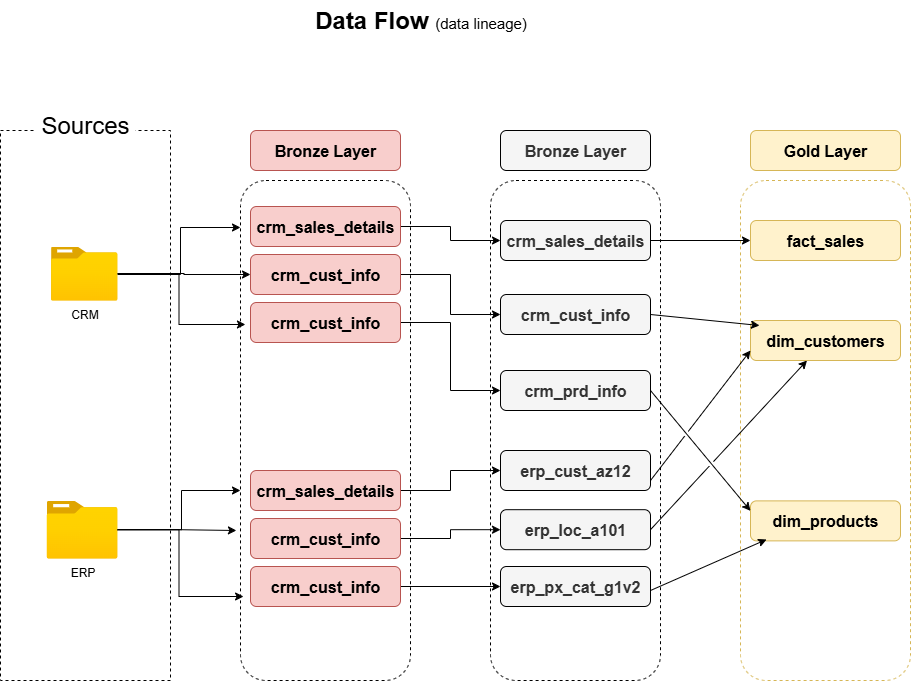

The diagram above was exported from draw.io. Its source (the exported page's mxGraphModel, read from the mxfile embedded in the PNG):
<mxGraphModel dx="1826" dy="785" grid="1" gridSize="10" guides="1" tooltips="1" connect="1" arrows="1" fold="1" page="0" pageScale="1" pageWidth="827" pageHeight="1169" math="0" shadow="0">
  <root>
    <mxCell id="0" />
    <mxCell id="1" parent="0" />
    <mxCell id="2nKkpXX7kZOB5fXJcrwe-1" value="" style="rounded=0;whiteSpace=wrap;html=1;fillColor=none;dashed=1;" parent="1" vertex="1">
      <mxGeometry x="-100" y="200" width="170" height="550" as="geometry" />
    </mxCell>
    <mxCell id="2nKkpXX7kZOB5fXJcrwe-2" value="&lt;font style=&quot;font-size: 24px;&quot;&gt;Sources&lt;/font&gt;" style="rounded=1;whiteSpace=wrap;html=1;strokeColor=none;fillColor=default;" parent="1" vertex="1">
      <mxGeometry x="-65" y="180" width="100" height="30" as="geometry" />
    </mxCell>
    <mxCell id="2nKkpXX7kZOB5fXJcrwe-15" style="edgeStyle=orthogonalEdgeStyle;rounded=0;orthogonalLoop=1;jettySize=auto;html=1;" parent="1" source="2nKkpXX7kZOB5fXJcrwe-3" target="2nKkpXX7kZOB5fXJcrwe-12" edge="1">
      <mxGeometry relative="1" as="geometry" />
    </mxCell>
    <mxCell id="2nKkpXX7kZOB5fXJcrwe-3" value="CRM" style="image;aspect=fixed;html=1;points=[];align=center;fontSize=12;image=img/lib/azure2/general/Folder_Blank.svg;" parent="1" vertex="1">
      <mxGeometry x="-49.5" y="316" width="66.53" height="54" as="geometry" />
    </mxCell>
    <mxCell id="2nKkpXX7kZOB5fXJcrwe-28" value="" style="edgeStyle=orthogonalEdgeStyle;rounded=0;orthogonalLoop=1;jettySize=auto;html=1;" parent="1" source="2nKkpXX7kZOB5fXJcrwe-4" target="2nKkpXX7kZOB5fXJcrwe-9" edge="1">
      <mxGeometry relative="1" as="geometry">
        <Array as="points">
          <mxPoint x="81" y="599" />
          <mxPoint x="81" y="560" />
        </Array>
      </mxGeometry>
    </mxCell>
    <mxCell id="2nKkpXX7kZOB5fXJcrwe-4" value="ERP" style="image;aspect=fixed;html=1;points=[];align=center;fontSize=12;image=img/lib/azure2/general/Folder_Blank.svg;" parent="1" vertex="1">
      <mxGeometry x="-53.96" y="570.38" width="70.99" height="57.62" as="geometry" />
    </mxCell>
    <mxCell id="2nKkpXX7kZOB5fXJcrwe-9" value="" style="rounded=1;whiteSpace=wrap;html=1;fillColor=none;strokeColor=default;dashed=1;" parent="1" vertex="1">
      <mxGeometry x="140" y="250" width="170" height="500" as="geometry" />
    </mxCell>
    <mxCell id="2nKkpXX7kZOB5fXJcrwe-10" value="&lt;font style=&quot;font-size: 16px;&quot;&gt;&lt;b&gt;Bronze Layer&lt;/b&gt;&lt;/font&gt;" style="rounded=1;whiteSpace=wrap;html=1;fillColor=#f8cecc;strokeColor=#b85450;" parent="1" vertex="1">
      <mxGeometry x="150" y="200" width="150" height="40" as="geometry" />
    </mxCell>
    <mxCell id="2nKkpXX7kZOB5fXJcrwe-41" style="edgeStyle=orthogonalEdgeStyle;rounded=0;orthogonalLoop=1;jettySize=auto;html=1;entryX=0;entryY=0.5;entryDx=0;entryDy=0;" parent="1" source="2nKkpXX7kZOB5fXJcrwe-11" target="2nKkpXX7kZOB5fXJcrwe-33" edge="1">
      <mxGeometry relative="1" as="geometry" />
    </mxCell>
    <mxCell id="2nKkpXX7kZOB5fXJcrwe-11" value="&lt;span style=&quot;font-size: 16px;&quot;&gt;&lt;b&gt;crm_sales_details&lt;/b&gt;&lt;/span&gt;" style="rounded=1;whiteSpace=wrap;html=1;fillColor=#f8cecc;strokeColor=#b85450;" parent="1" vertex="1">
      <mxGeometry x="150" y="276" width="150" height="40" as="geometry" />
    </mxCell>
    <mxCell id="2nKkpXX7kZOB5fXJcrwe-43" style="edgeStyle=orthogonalEdgeStyle;rounded=0;orthogonalLoop=1;jettySize=auto;html=1;entryX=0;entryY=0.5;entryDx=0;entryDy=0;" parent="1" source="2nKkpXX7kZOB5fXJcrwe-12" target="2nKkpXX7kZOB5fXJcrwe-34" edge="1">
      <mxGeometry relative="1" as="geometry" />
    </mxCell>
    <mxCell id="2nKkpXX7kZOB5fXJcrwe-12" value="&lt;span style=&quot;font-size: 16px;&quot;&gt;&lt;b&gt;crm_cust_info&lt;/b&gt;&lt;/span&gt;" style="rounded=1;whiteSpace=wrap;html=1;fillColor=#f8cecc;strokeColor=#b85450;" parent="1" vertex="1">
      <mxGeometry x="150" y="324" width="150" height="40" as="geometry" />
    </mxCell>
    <mxCell id="2nKkpXX7kZOB5fXJcrwe-44" style="edgeStyle=orthogonalEdgeStyle;rounded=0;orthogonalLoop=1;jettySize=auto;html=1;entryX=0;entryY=0.5;entryDx=0;entryDy=0;" parent="1" source="2nKkpXX7kZOB5fXJcrwe-13" target="2nKkpXX7kZOB5fXJcrwe-35" edge="1">
      <mxGeometry relative="1" as="geometry" />
    </mxCell>
    <mxCell id="2nKkpXX7kZOB5fXJcrwe-13" value="&lt;span style=&quot;font-size: 16px;&quot;&gt;&lt;b&gt;crm_cust_info&lt;/b&gt;&lt;/span&gt;" style="rounded=1;whiteSpace=wrap;html=1;fillColor=#f8cecc;strokeColor=#b85450;" parent="1" vertex="1">
      <mxGeometry x="150" y="372" width="150" height="40" as="geometry" />
    </mxCell>
    <mxCell id="2nKkpXX7kZOB5fXJcrwe-16" style="edgeStyle=orthogonalEdgeStyle;rounded=0;orthogonalLoop=1;jettySize=auto;html=1;entryX=0;entryY=0.094;entryDx=0;entryDy=0;entryPerimeter=0;" parent="1" source="2nKkpXX7kZOB5fXJcrwe-3" target="2nKkpXX7kZOB5fXJcrwe-9" edge="1">
      <mxGeometry relative="1" as="geometry">
        <Array as="points">
          <mxPoint x="80" y="344" />
          <mxPoint x="80" y="297" />
        </Array>
      </mxGeometry>
    </mxCell>
    <mxCell id="2nKkpXX7kZOB5fXJcrwe-17" style="edgeStyle=orthogonalEdgeStyle;rounded=0;orthogonalLoop=1;jettySize=auto;html=1;entryX=0.029;entryY=0.288;entryDx=0;entryDy=0;entryPerimeter=0;" parent="1" source="2nKkpXX7kZOB5fXJcrwe-3" target="2nKkpXX7kZOB5fXJcrwe-9" edge="1">
      <mxGeometry relative="1" as="geometry" />
    </mxCell>
    <mxCell id="2nKkpXX7kZOB5fXJcrwe-45" style="edgeStyle=orthogonalEdgeStyle;rounded=0;orthogonalLoop=1;jettySize=auto;html=1;entryX=0;entryY=0.5;entryDx=0;entryDy=0;" parent="1" source="2nKkpXX7kZOB5fXJcrwe-18" target="2nKkpXX7kZOB5fXJcrwe-36" edge="1">
      <mxGeometry relative="1" as="geometry" />
    </mxCell>
    <mxCell id="2nKkpXX7kZOB5fXJcrwe-18" value="&lt;span style=&quot;font-size: 16px;&quot;&gt;&lt;b&gt;crm_sales_details&lt;/b&gt;&lt;/span&gt;" style="rounded=1;whiteSpace=wrap;html=1;fillColor=#f8cecc;strokeColor=#b85450;" parent="1" vertex="1">
      <mxGeometry x="150" y="540" width="150" height="40" as="geometry" />
    </mxCell>
    <mxCell id="2nKkpXX7kZOB5fXJcrwe-46" style="edgeStyle=orthogonalEdgeStyle;rounded=0;orthogonalLoop=1;jettySize=auto;html=1;entryX=0;entryY=0.5;entryDx=0;entryDy=0;" parent="1" source="2nKkpXX7kZOB5fXJcrwe-19" target="2nKkpXX7kZOB5fXJcrwe-37" edge="1">
      <mxGeometry relative="1" as="geometry" />
    </mxCell>
    <mxCell id="2nKkpXX7kZOB5fXJcrwe-19" value="&lt;span style=&quot;font-size: 16px;&quot;&gt;&lt;b&gt;crm_cust_info&lt;/b&gt;&lt;/span&gt;" style="rounded=1;whiteSpace=wrap;html=1;fillColor=#f8cecc;strokeColor=#b85450;" parent="1" vertex="1">
      <mxGeometry x="150" y="588" width="150" height="40" as="geometry" />
    </mxCell>
    <mxCell id="2nKkpXX7kZOB5fXJcrwe-47" style="edgeStyle=orthogonalEdgeStyle;rounded=0;orthogonalLoop=1;jettySize=auto;html=1;" parent="1" source="2nKkpXX7kZOB5fXJcrwe-20" target="2nKkpXX7kZOB5fXJcrwe-38" edge="1">
      <mxGeometry relative="1" as="geometry" />
    </mxCell>
    <mxCell id="2nKkpXX7kZOB5fXJcrwe-20" value="&lt;span style=&quot;font-size: 16px;&quot;&gt;&lt;b&gt;crm_cust_info&lt;/b&gt;&lt;/span&gt;" style="rounded=1;whiteSpace=wrap;html=1;fillColor=#f8cecc;strokeColor=#b85450;" parent="1" vertex="1">
      <mxGeometry x="150" y="636" width="150" height="40" as="geometry" />
    </mxCell>
    <mxCell id="2nKkpXX7kZOB5fXJcrwe-27" style="edgeStyle=orthogonalEdgeStyle;rounded=0;orthogonalLoop=1;jettySize=auto;html=1;entryX=-0.024;entryY=0.7;entryDx=0;entryDy=0;entryPerimeter=0;" parent="1" source="2nKkpXX7kZOB5fXJcrwe-4" target="2nKkpXX7kZOB5fXJcrwe-9" edge="1">
      <mxGeometry relative="1" as="geometry" />
    </mxCell>
    <mxCell id="2nKkpXX7kZOB5fXJcrwe-29" style="edgeStyle=orthogonalEdgeStyle;rounded=0;orthogonalLoop=1;jettySize=auto;html=1;entryX=0.018;entryY=0.832;entryDx=0;entryDy=0;entryPerimeter=0;" parent="1" source="2nKkpXX7kZOB5fXJcrwe-4" target="2nKkpXX7kZOB5fXJcrwe-9" edge="1">
      <mxGeometry relative="1" as="geometry" />
    </mxCell>
    <mxCell id="2nKkpXX7kZOB5fXJcrwe-31" value="" style="rounded=1;whiteSpace=wrap;html=1;fillColor=none;strokeColor=default;dashed=1;fontColor=#333333;" parent="1" vertex="1">
      <mxGeometry x="390" y="250" width="170" height="500" as="geometry" />
    </mxCell>
    <mxCell id="2nKkpXX7kZOB5fXJcrwe-32" value="&lt;font style=&quot;font-size: 16px;&quot;&gt;&lt;b&gt;Bronze Layer&lt;/b&gt;&lt;/font&gt;" style="rounded=1;whiteSpace=wrap;html=1;fillColor=#f5f5f5;strokeColor=default;fontColor=#333333;" parent="1" vertex="1">
      <mxGeometry x="400" y="200" width="150" height="40" as="geometry" />
    </mxCell>
    <mxCell id="2nKkpXX7kZOB5fXJcrwe-33" value="&lt;span style=&quot;font-size: 16px;&quot;&gt;&lt;b&gt;crm_sales_details&lt;/b&gt;&lt;/span&gt;" style="rounded=1;whiteSpace=wrap;html=1;fillColor=#f5f5f5;strokeColor=default;fontColor=#333333;" parent="1" vertex="1">
      <mxGeometry x="400" y="290" width="150" height="40" as="geometry" />
    </mxCell>
    <mxCell id="2nKkpXX7kZOB5fXJcrwe-34" value="&lt;span style=&quot;font-size: 16px;&quot;&gt;&lt;b&gt;crm_cust_info&lt;/b&gt;&lt;/span&gt;" style="rounded=1;whiteSpace=wrap;html=1;fillColor=#f5f5f5;strokeColor=default;fontColor=#333333;" parent="1" vertex="1">
      <mxGeometry x="400" y="364" width="150" height="40" as="geometry" />
    </mxCell>
    <mxCell id="2nKkpXX7kZOB5fXJcrwe-35" value="&lt;span style=&quot;font-size: 16px;&quot;&gt;&lt;b&gt;crm_prd_info&lt;/b&gt;&lt;/span&gt;" style="rounded=1;whiteSpace=wrap;html=1;fillColor=#f5f5f5;strokeColor=default;fontColor=#333333;" parent="1" vertex="1">
      <mxGeometry x="400" y="440" width="150" height="40" as="geometry" />
    </mxCell>
    <mxCell id="2nKkpXX7kZOB5fXJcrwe-36" value="&lt;span style=&quot;font-size: 16px;&quot;&gt;&lt;b&gt;erp_cust_az12&lt;/b&gt;&lt;/span&gt;" style="rounded=1;whiteSpace=wrap;html=1;fillColor=#f5f5f5;strokeColor=default;fontColor=#333333;" parent="1" vertex="1">
      <mxGeometry x="400" y="520" width="150" height="40" as="geometry" />
    </mxCell>
    <mxCell id="2nKkpXX7kZOB5fXJcrwe-37" value="&lt;span style=&quot;font-size: 16px;&quot;&gt;&lt;b&gt;erp_loc_a101&lt;/b&gt;&lt;/span&gt;" style="rounded=1;whiteSpace=wrap;html=1;fillColor=#f5f5f5;strokeColor=default;fontColor=#333333;" parent="1" vertex="1">
      <mxGeometry x="400" y="579.19" width="150" height="40" as="geometry" />
    </mxCell>
    <mxCell id="2nKkpXX7kZOB5fXJcrwe-38" value="&lt;span style=&quot;font-size: 16px;&quot;&gt;&lt;b&gt;erp_px_cat_g1v2&lt;/b&gt;&lt;/span&gt;" style="rounded=1;whiteSpace=wrap;html=1;fillColor=#f5f5f5;strokeColor=default;fontColor=#333333;" parent="1" vertex="1">
      <mxGeometry x="400" y="636" width="150" height="40" as="geometry" />
    </mxCell>
    <mxCell id="2nKkpXX7kZOB5fXJcrwe-50" value="" style="rounded=1;whiteSpace=wrap;html=1;fillColor=none;strokeColor=#d6b656;dashed=1;" parent="1" vertex="1">
      <mxGeometry x="640" y="250" width="170" height="500" as="geometry" />
    </mxCell>
    <mxCell id="2nKkpXX7kZOB5fXJcrwe-51" value="&lt;font style=&quot;font-size: 16px;&quot;&gt;&lt;b&gt;Gold Layer&lt;/b&gt;&lt;/font&gt;" style="rounded=1;whiteSpace=wrap;html=1;fillColor=#fff2cc;strokeColor=#d6b656;" parent="1" vertex="1">
      <mxGeometry x="650" y="200" width="150" height="40" as="geometry" />
    </mxCell>
    <mxCell id="2nKkpXX7kZOB5fXJcrwe-52" value="&lt;span style=&quot;font-size: 16px;&quot;&gt;&lt;b&gt;fact_sales&lt;/b&gt;&lt;/span&gt;" style="rounded=1;whiteSpace=wrap;html=1;fillColor=#fff2cc;strokeColor=#d6b656;" parent="1" vertex="1">
      <mxGeometry x="650" y="290" width="150" height="40" as="geometry" />
    </mxCell>
    <mxCell id="2nKkpXX7kZOB5fXJcrwe-53" value="&lt;span style=&quot;font-size: 16px;&quot;&gt;&lt;b&gt;dim_customers&lt;/b&gt;&lt;/span&gt;" style="rounded=1;whiteSpace=wrap;html=1;fillColor=#fff2cc;strokeColor=#d6b656;" parent="1" vertex="1">
      <mxGeometry x="650" y="390" width="150" height="40" as="geometry" />
    </mxCell>
    <mxCell id="2nKkpXX7kZOB5fXJcrwe-54" value="&lt;span style=&quot;font-size: 16px;&quot;&gt;&lt;b&gt;dim_products&lt;/b&gt;&lt;/span&gt;" style="rounded=1;whiteSpace=wrap;html=1;fillColor=#fff2cc;strokeColor=#d6b656;" parent="1" vertex="1">
      <mxGeometry x="650" y="570.38" width="150" height="40" as="geometry" />
    </mxCell>
    <mxCell id="2nKkpXX7kZOB5fXJcrwe-77" value="" style="endArrow=classic;html=1;rounded=0;exitX=1;exitY=0.5;exitDx=0;exitDy=0;jumpStyle=gap;" parent="1" source="2nKkpXX7kZOB5fXJcrwe-33" target="2nKkpXX7kZOB5fXJcrwe-52" edge="1">
      <mxGeometry width="50" height="50" relative="1" as="geometry">
        <mxPoint x="560" y="310" as="sourcePoint" />
        <mxPoint x="610" y="270" as="targetPoint" />
      </mxGeometry>
    </mxCell>
    <mxCell id="2nKkpXX7kZOB5fXJcrwe-80" value="" style="endArrow=classic;html=1;rounded=0;exitX=1;exitY=0.5;exitDx=0;exitDy=0;entryX=0;entryY=0.25;entryDx=0;entryDy=0;jumpStyle=gap;" parent="1" source="2nKkpXX7kZOB5fXJcrwe-35" target="2nKkpXX7kZOB5fXJcrwe-54" edge="1">
      <mxGeometry width="50" height="50" relative="1" as="geometry">
        <mxPoint x="590" y="410" as="sourcePoint" />
        <mxPoint x="684" y="456" as="targetPoint" />
      </mxGeometry>
    </mxCell>
    <mxCell id="2nKkpXX7kZOB5fXJcrwe-81" value="" style="endArrow=classic;html=1;rounded=0;exitX=1;exitY=0.75;exitDx=0;exitDy=0;entryX=0;entryY=0.75;entryDx=0;entryDy=0;jumpStyle=gap;" parent="1" source="2nKkpXX7kZOB5fXJcrwe-36" target="2nKkpXX7kZOB5fXJcrwe-53" edge="1">
      <mxGeometry width="50" height="50" relative="1" as="geometry">
        <mxPoint x="580" y="570" as="sourcePoint" />
        <mxPoint x="674" y="616" as="targetPoint" />
      </mxGeometry>
    </mxCell>
    <mxCell id="2nKkpXX7kZOB5fXJcrwe-82" value="" style="endArrow=classic;html=1;rounded=0;exitX=1;exitY=0.5;exitDx=0;exitDy=0;jumpStyle=gap;" parent="1" source="2nKkpXX7kZOB5fXJcrwe-37" target="2nKkpXX7kZOB5fXJcrwe-53" edge="1">
      <mxGeometry width="50" height="50" relative="1" as="geometry">
        <mxPoint x="570" y="620" as="sourcePoint" />
        <mxPoint x="670" y="650" as="targetPoint" />
      </mxGeometry>
    </mxCell>
    <mxCell id="2nKkpXX7kZOB5fXJcrwe-85" value="" style="endArrow=classic;html=1;rounded=0;exitX=1;exitY=0.6;exitDx=0;exitDy=0;exitPerimeter=0;entryX=0.107;entryY=0.965;entryDx=0;entryDy=0;entryPerimeter=0;jumpStyle=gap;" parent="1" source="2nKkpXX7kZOB5fXJcrwe-38" target="2nKkpXX7kZOB5fXJcrwe-54" edge="1">
      <mxGeometry width="50" height="50" relative="1" as="geometry">
        <mxPoint x="560" y="650" as="sourcePoint" />
        <mxPoint x="654" y="696" as="targetPoint" />
      </mxGeometry>
    </mxCell>
    <mxCell id="2nKkpXX7kZOB5fXJcrwe-88" value="" style="endArrow=classic;html=1;rounded=0;entryX=0.06;entryY=0.125;entryDx=0;entryDy=0;exitX=1;exitY=0.5;exitDx=0;exitDy=0;entryPerimeter=0;jumpStyle=gap;" parent="1" source="2nKkpXX7kZOB5fXJcrwe-34" target="2nKkpXX7kZOB5fXJcrwe-53" edge="1">
      <mxGeometry width="50" height="50" relative="1" as="geometry">
        <mxPoint x="580" y="350" as="sourcePoint" />
        <mxPoint x="670" y="355" as="targetPoint" />
      </mxGeometry>
    </mxCell>
    <mxCell id="qwJB-RbLO1qiHmCzJZkK-2" value="&lt;font style=&quot;&quot;&gt;&lt;span style=&quot;font-weight: bold; font-size: 24px;&quot;&gt;Data Flow &lt;/span&gt;&lt;font style=&quot;font-size: 15px;&quot;&gt;(data lineage)&lt;/font&gt;&lt;/font&gt;" style="text;html=1;align=center;verticalAlign=middle;resizable=0;points=[];autosize=1;strokeColor=none;fillColor=none;" vertex="1" parent="1">
      <mxGeometry x="200" y="70" width="240" height="40" as="geometry" />
    </mxCell>
  </root>
</mxGraphModel>